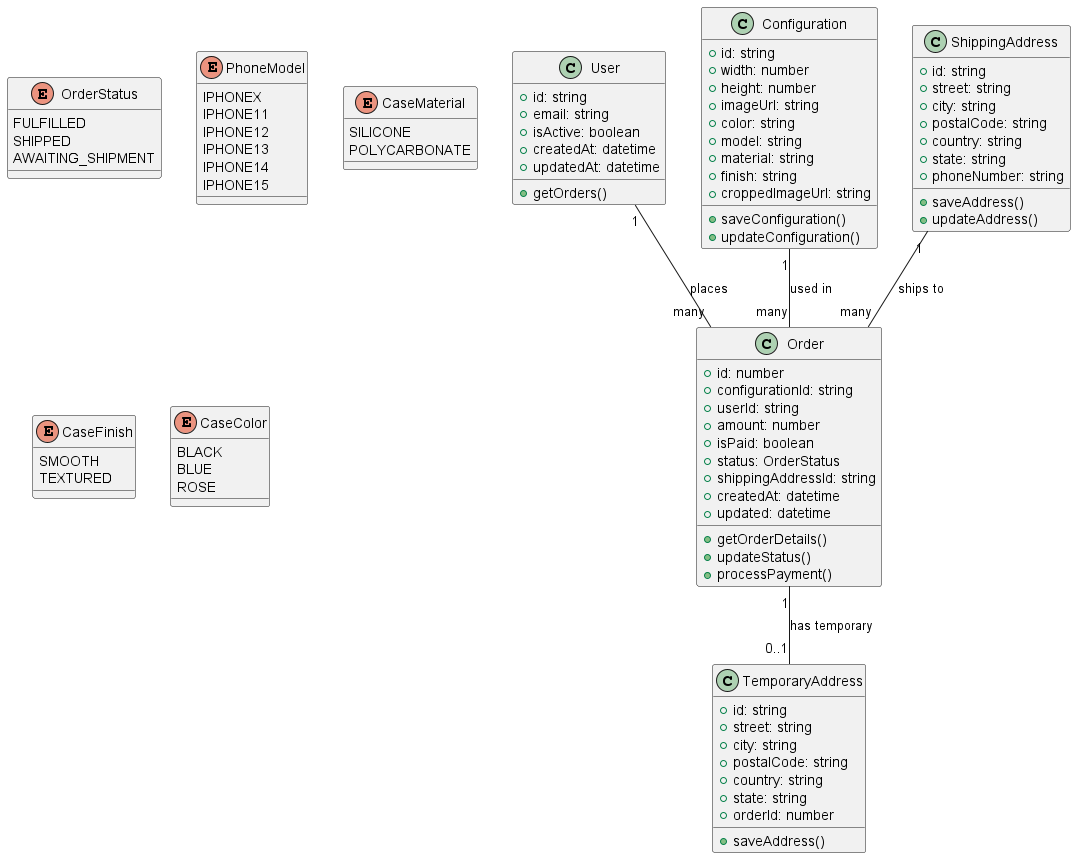

The diagram above was rendered by PlantUML. Its source (embedded in the PNG):
@startuml E-Commerce Phone Case Customization - Class Diagram

enum OrderStatus {
  FULFILLED
  SHIPPED
  AWAITING_SHIPMENT
}

enum PhoneModel {
  IPHONEX
  IPHONE11
  IPHONE12
  IPHONE13
  IPHONE14
  IPHONE15
}

enum CaseMaterial {
  SILICONE
  POLYCARBONATE
}

enum CaseFinish {
  SMOOTH
  TEXTURED
}

enum CaseColor {
  BLACK
  BLUE
  ROSE
}

class User {
  +id: string
  +email: string
  +isActive: boolean
  +createdAt: datetime
  +updatedAt: datetime
  +getOrders()
}

class Configuration {
  +id: string
  +width: number
  +height: number
  +imageUrl: string
  +color: string
  +model: string
  +material: string
  +finish: string
  +croppedImageUrl: string
  +saveConfiguration()
  +updateConfiguration()
}

class Order {
  +id: number
  +configurationId: string
  +userId: string
  +amount: number
  +isPaid: boolean
  +status: OrderStatus
  +shippingAddressId: string
  +createdAt: datetime
  +updated: datetime
  +getOrderDetails()
  +updateStatus()
  +processPayment()
}

class TemporaryAddress {
  +id: string
  +street: string
  +city: string
  +postalCode: string
  +country: string
  +state: string
  +orderId: number
  +saveAddress()
}

class ShippingAddress {
  +id: string
  +street: string
  +city: string
  +postalCode: string
  +country: string
  +state: string
  +phoneNumber: string
  +saveAddress()
  +updateAddress()
}

User "1" -- "many" Order : places
Configuration "1" -- "many" Order : used in
ShippingAddress "1" -- "many" Order : ships to
Order "1" -- "0..1" TemporaryAddress : has temporary

@enduml